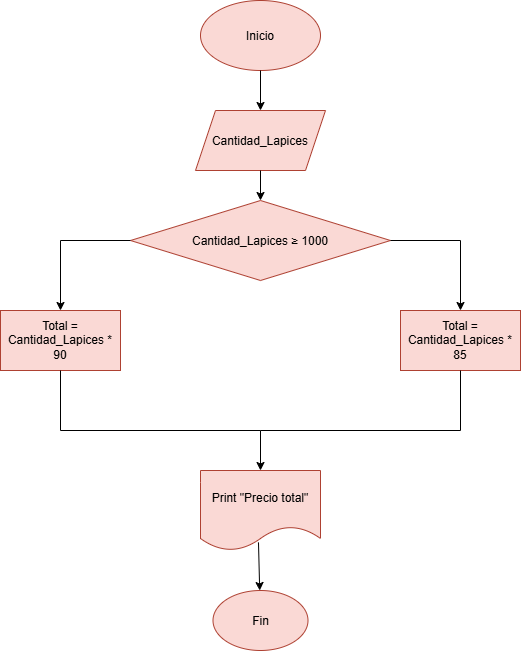

The diagram above was exported from draw.io. Its source (the exported page's mxGraphModel, read from the mxfile embedded in the PNG):
<mxGraphModel dx="976" dy="877" grid="1" gridSize="10" guides="1" tooltips="1" connect="1" arrows="1" fold="1" page="1" pageScale="1" pageWidth="827" pageHeight="1169" math="0" shadow="0">
  <root>
    <mxCell id="0" />
    <mxCell id="1" parent="0" />
    <mxCell id="ResC_9plOeJ5De3sdbt_-1" parent="1" style="ellipse;whiteSpace=wrap;html=1;shapeInside=1;fillColor=#fad9d5;strokeColor=#ae4132;" value="Inicio" vertex="1">
      <mxGeometry height="70" width="120" x="340" y="50" as="geometry" />
    </mxCell>
    <mxCell id="2WgbzZ5moWb68ulP7T50-4" edge="1" parent="1" source="ResC_9plOeJ5De3sdbt_-1" style="endArrow=classic;html=1;rounded=0;exitX=0.5;exitY=1;exitDx=0;exitDy=0;" value="">
      <mxGeometry height="50" relative="1" width="50" as="geometry">
        <mxPoint x="390" y="280" as="sourcePoint" />
        <mxPoint x="400" y="160" as="targetPoint" />
      </mxGeometry>
    </mxCell>
    <mxCell id="2WgbzZ5moWb68ulP7T50-28" parent="1" style="shape=parallelogram;perimeter=parallelogramPerimeter;whiteSpace=wrap;html=1;shapeInside=1;fixedSize=1;fillColor=#fad9d5;strokeColor=#ae4132;" value="Cantidad_Lapices" vertex="1">
      <mxGeometry height="60" width="130" x="335" y="160" as="geometry" />
    </mxCell>
    <mxCell id="2WgbzZ5moWb68ulP7T50-29" parent="1" style="rhombus;whiteSpace=wrap;html=1;shapeInside=1;fillColor=#fad9d5;strokeColor=#ae4132;" value="Cantidad_Lapices&amp;nbsp;≥ 1000" vertex="1">
      <mxGeometry height="80" width="260" x="270" y="250" as="geometry" />
    </mxCell>
    <mxCell id="2WgbzZ5moWb68ulP7T50-30" edge="1" parent="1" source="2WgbzZ5moWb68ulP7T50-28" style="endArrow=classic;html=1;rounded=0;exitX=0.5;exitY=1;exitDx=0;exitDy=0;entryX=0.5;entryY=0;entryDx=0;entryDy=0;" target="2WgbzZ5moWb68ulP7T50-29" value="">
      <mxGeometry height="50" relative="1" width="50" as="geometry">
        <mxPoint x="380" y="270" as="sourcePoint" />
        <mxPoint x="430" y="220" as="targetPoint" />
      </mxGeometry>
    </mxCell>
    <mxCell id="2WgbzZ5moWb68ulP7T50-31" edge="1" parent="1" source="2WgbzZ5moWb68ulP7T50-29" style="endArrow=classic;html=1;rounded=0;exitX=0;exitY=0.5;exitDx=0;exitDy=0;" value="">
      <mxGeometry height="50" relative="1" width="50" as="geometry">
        <Array as="points">
          <mxPoint x="200" y="290" />
        </Array>
        <mxPoint x="380" y="270" as="sourcePoint" />
        <mxPoint x="200" y="360" as="targetPoint" />
      </mxGeometry>
    </mxCell>
    <mxCell id="2WgbzZ5moWb68ulP7T50-32" edge="1" parent="1" source="2WgbzZ5moWb68ulP7T50-29" style="endArrow=classic;html=1;rounded=0;exitX=1;exitY=0.5;exitDx=0;exitDy=0;" value="">
      <mxGeometry height="50" relative="1" width="50" as="geometry">
        <Array as="points">
          <mxPoint x="600" y="290" />
        </Array>
        <mxPoint x="380" y="270" as="sourcePoint" />
        <mxPoint x="600" y="360" as="targetPoint" />
      </mxGeometry>
    </mxCell>
    <mxCell id="2WgbzZ5moWb68ulP7T50-33" parent="1" style="rounded=0;whiteSpace=wrap;html=1;fillColor=#fad9d5;strokeColor=#ae4132;" value="Total = Cantidad_Lapices * 90" vertex="1">
      <mxGeometry height="60" width="120" x="140" y="360" as="geometry" />
    </mxCell>
    <mxCell id="2WgbzZ5moWb68ulP7T50-34" parent="1" style="rounded=0;whiteSpace=wrap;html=1;fillColor=#fad9d5;strokeColor=#ae4132;" value="Total = Cantidad_Lapices * 85" vertex="1">
      <mxGeometry height="60" width="120" x="540" y="360" as="geometry" />
    </mxCell>
    <mxCell id="2WgbzZ5moWb68ulP7T50-35" parent="1" style="shape=document;whiteSpace=wrap;html=1;boundedLbl=1;fillColor=#fad9d5;strokeColor=#ae4132;" value="Print &quot;Precio total&quot;" vertex="1">
      <mxGeometry height="80" width="120" x="340" y="520" as="geometry" />
    </mxCell>
    <mxCell id="2WgbzZ5moWb68ulP7T50-36" edge="1" parent="1" source="2WgbzZ5moWb68ulP7T50-33" style="endArrow=none;html=1;rounded=0;exitX=0.5;exitY=1;exitDx=0;exitDy=0;entryX=0.5;entryY=1;entryDx=0;entryDy=0;" target="2WgbzZ5moWb68ulP7T50-34" value="">
      <mxGeometry height="50" relative="1" width="50" as="geometry">
        <Array as="points">
          <mxPoint x="200" y="480" />
          <mxPoint x="400" y="480" />
          <mxPoint x="600" y="480" />
        </Array>
        <mxPoint x="200" y="450" as="sourcePoint" />
        <mxPoint x="430" y="370" as="targetPoint" />
      </mxGeometry>
    </mxCell>
    <mxCell id="2WgbzZ5moWb68ulP7T50-37" edge="1" parent="1" style="endArrow=classic;html=1;rounded=0;entryX=0.5;entryY=0;entryDx=0;entryDy=0;" target="2WgbzZ5moWb68ulP7T50-35" value="">
      <mxGeometry height="50" relative="1" width="50" as="geometry">
        <mxPoint x="400" y="480" as="sourcePoint" />
        <mxPoint x="430" y="370" as="targetPoint" />
      </mxGeometry>
    </mxCell>
    <mxCell id="2WgbzZ5moWb68ulP7T50-38" edge="1" parent="1" source="2WgbzZ5moWb68ulP7T50-35" style="endArrow=classic;html=1;rounded=0;exitX=0.483;exitY=0.898;exitDx=0;exitDy=0;exitPerimeter=0;" target="2WgbzZ5moWb68ulP7T50-39" value="">
      <mxGeometry height="50" relative="1" width="50" as="geometry">
        <mxPoint x="380" y="590" as="sourcePoint" />
        <mxPoint x="397.96" y="630" as="targetPoint" />
      </mxGeometry>
    </mxCell>
    <mxCell id="2WgbzZ5moWb68ulP7T50-39" parent="1" style="ellipse;whiteSpace=wrap;html=1;shapeInside=1;fillColor=#fad9d5;strokeColor=#ae4132;" value="Fin" vertex="1">
      <mxGeometry height="60" width="95" x="352.5" y="640" as="geometry" />
    </mxCell>
  </root>
</mxGraphModel>